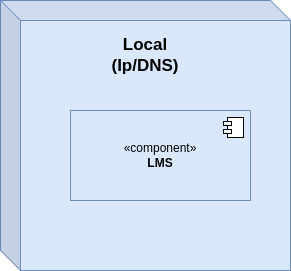

The diagram above was exported from draw.io. Its source (the exported page's mxGraphModel, read from the mxfile embedded in the PNG):
<mxGraphModel dx="1016" dy="915" grid="1" gridSize="10" guides="1" tooltips="1" connect="1" arrows="1" fold="1" page="1" pageScale="1" pageWidth="850" pageHeight="1100" math="0" shadow="0">
  <root>
    <mxCell id="0" />
    <mxCell id="1" parent="0" />
    <mxCell id="4" value="" style="shape=cube;whiteSpace=wrap;html=1;boundedLbl=1;backgroundOutline=1;darkOpacity=0.05;darkOpacity2=0.1;fillColor=#dae8fc;strokeColor=#6c8ebf;" vertex="1" parent="1">
      <mxGeometry x="280" y="250" width="290" height="270" as="geometry" />
    </mxCell>
    <mxCell id="2" value="«component»&lt;br&gt;&lt;b&gt;LMS&lt;/b&gt;" style="html=1;dropTarget=0;whiteSpace=wrap;fillColor=#dae8fc;strokeColor=#6c8ebf;" vertex="1" parent="1">
      <mxGeometry x="350" y="360" width="180" height="90" as="geometry" />
    </mxCell>
    <mxCell id="3" value="" style="shape=module;jettyWidth=8;jettyHeight=4;" vertex="1" parent="2">
      <mxGeometry x="1" width="20" height="20" relative="1" as="geometry">
        <mxPoint x="-27" y="7" as="offset" />
      </mxGeometry>
    </mxCell>
    <mxCell id="5" value="&lt;b&gt;&lt;font style=&quot;font-size: 17px;&quot;&gt;Local (Ip/DNS)&lt;/font&gt;&lt;/b&gt;" style="text;html=1;align=center;verticalAlign=middle;whiteSpace=wrap;rounded=0;" vertex="1" parent="1">
      <mxGeometry x="395" y="290" width="60" height="30" as="geometry" />
    </mxCell>
  </root>
</mxGraphModel>